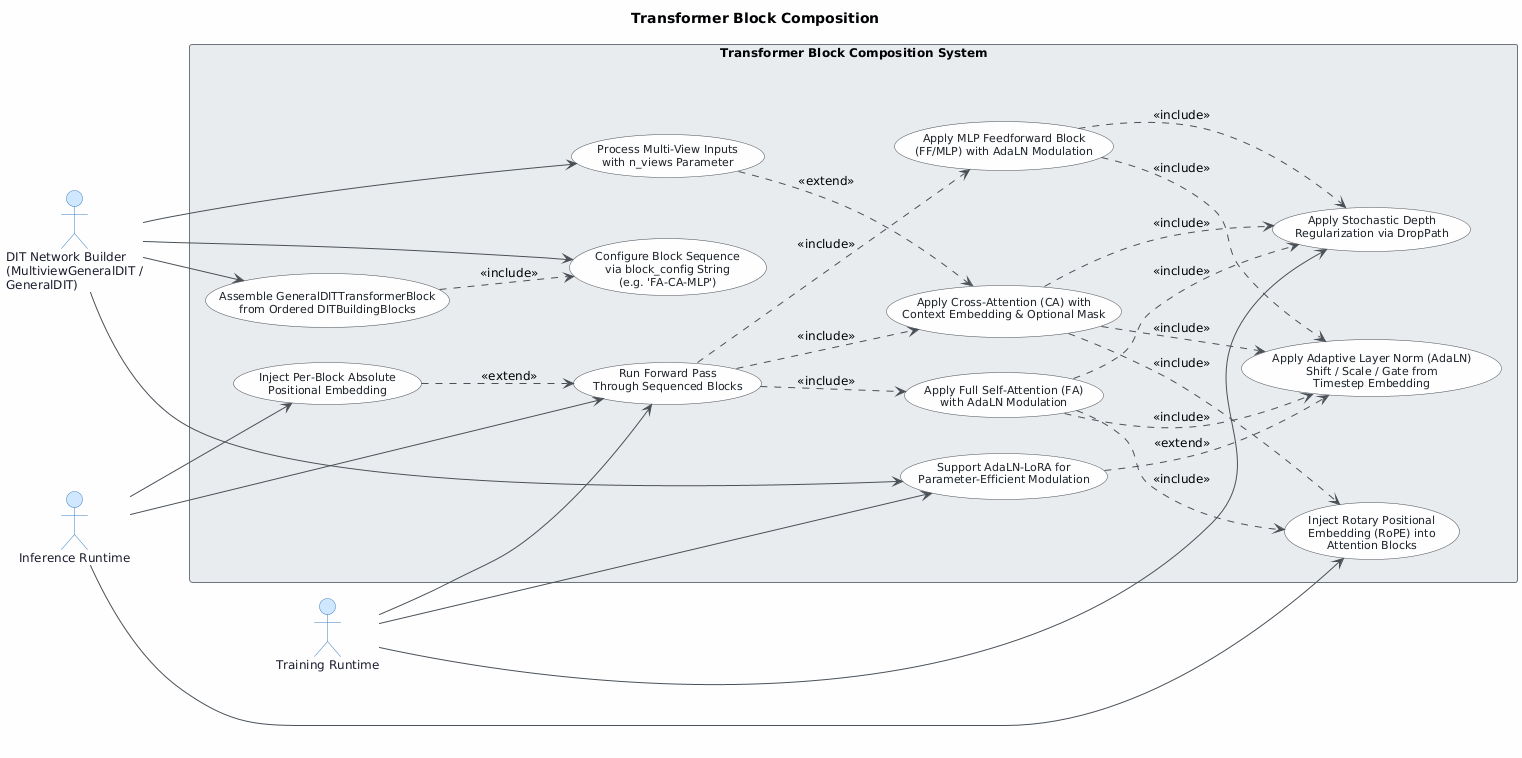

The diagram above was rendered by PlantUML. Its source (embedded in the PNG):
@startuml
skinparam classAttributeIconSize 0
skinparam shadowing false
skinparam defaultFontName "Segoe UI"
skinparam defaultFontSize 12
skinparam backgroundColor #FEFEFE
skinparam class {
    BackgroundColor #F8F9FA
    BorderColor #495057
    ArrowColor #495057
    FontColor #212529
}
skinparam package {
    BackgroundColor #E9ECEF
    BorderColor #6C757D
}

skinparam actor {
    BackgroundColor #D0E8FF
    BorderColor #3A7FC1
    FontColor #1A1A2E
    FontSize 12
}
skinparam usecase {
    BackgroundColor #F8F9FA
    BorderColor #495057
    FontColor #212529
    FontSize 11
}
skinparam ArrowColor #495057

title Transformer Block Composition

left to right direction

' ─── Actors ───────────────────────────────────────────────
actor "DIT Network Builder\n(MultiviewGeneralDIT /\nGeneralDIT)" as NetworkBuilder
actor "Inference Runtime" as InferenceRT
actor "Training Runtime" as TrainingRT

' ─── System Boundary ──────────────────────────────────────
rectangle "Transformer Block Composition System" {

    ' --- Construction & Configuration ---
    usecase "Configure Block Sequence\nvia block_config String\n(e.g. 'FA-CA-MLP')" as UC_Config
    usecase "Assemble GeneralDITTransformerBlock\nfrom Ordered DITBuildingBlocks" as UC_Assemble
    usecase "Process Multi-View Inputs\nwith n_views Parameter" as UC_MultiView
    usecase "Support AdaLN-LoRA for\nParameter-Efficient Modulation" as UC_LoRA

    ' --- Forward Pass Orchestration ---
    usecase "Run Forward Pass\nThrough Sequenced Blocks" as UC_Forward

    ' --- Attention Blocks ---
    usecase "Apply Full Self-Attention (FA)\nwith AdaLN Modulation" as UC_FA
    usecase "Apply Cross-Attention (CA) with\nContext Embedding & Optional Mask" as UC_CA
    usecase "Apply MLP Feedforward Block\n(FF/MLP) with AdaLN Modulation" as UC_MLP

    ' --- Normalization & Regularization ---
    usecase "Apply Adaptive Layer Norm (AdaLN)\nShift / Scale / Gate from\nTimestep Embedding" as UC_AdaLN
    usecase "Apply Stochastic Depth\nRegularization via DropPath" as UC_DropPath

    ' --- Positional Embeddings ---
    usecase "Inject Rotary Positional\nEmbedding (RoPE) into\nAttention Blocks" as UC_RoPE
    usecase "Inject Per-Block Absolute\nPositional Embedding" as UC_PosEmb
}

' ─── Actor → Use Case Connections ─────────────────────────
NetworkBuilder --> UC_Config
NetworkBuilder --> UC_Assemble
NetworkBuilder --> UC_MultiView
NetworkBuilder --> UC_LoRA

InferenceRT --> UC_Forward
InferenceRT --> UC_RoPE
InferenceRT --> UC_PosEmb

TrainingRT --> UC_Forward
TrainingRT --> UC_DropPath
TrainingRT --> UC_LoRA

' ─── Include Relationships ────────────────────────────────
UC_Assemble ..> UC_Config       : <<include>>

UC_Forward ..> UC_FA            : <<include>>
UC_Forward ..> UC_CA            : <<include>>
UC_Forward ..> UC_MLP           : <<include>>

UC_FA  ..> UC_AdaLN             : <<include>>
UC_CA  ..> UC_AdaLN             : <<include>>
UC_MLP ..> UC_AdaLN             : <<include>>

UC_FA  ..> UC_RoPE              : <<include>>
UC_CA  ..> UC_RoPE              : <<include>>

UC_FA  ..> UC_DropPath          : <<include>>
UC_CA  ..> UC_DropPath          : <<include>>
UC_MLP ..> UC_DropPath          : <<include>>

' ─── Extend Relationships ─────────────────────────────────
UC_LoRA ..> UC_AdaLN            : <<extend>>
UC_PosEmb ..> UC_Forward        : <<extend>>
UC_MultiView ..> UC_CA          : <<extend>>
@enduml